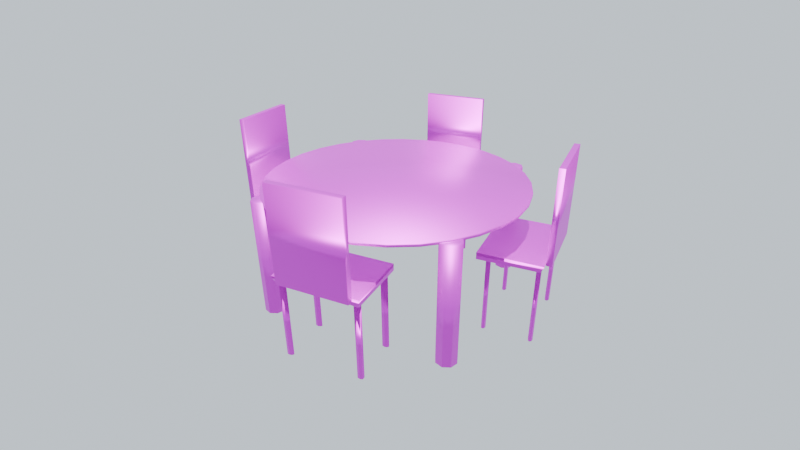 # Source: Table.blend  (saved by Blender 4.5.90; exported with 4.5.12 LTS)
import bpy
from mathutils import Matrix  # noqa: F401  (used for matrix-valued properties, if any)

bpy.ops.wm.read_factory_settings(use_empty=True)
scene = bpy.context.scene
scene.name = 'Scene'

# ---- collections
col_collection = bpy.data.collections.new('Collection'); scene.collection.children.link(col_collection)

# ---- images (referenced by path relative to the original .blend; pixels are not part of the script)
import os
ASSET_DIR = os.environ.get("B2B_ASSET_DIR", "")  # directory of the original .blend (textures are referenced by path, not embedded)
HERE = os.path.dirname(os.path.abspath(__file__))  # packed textures are extracted next to this script under _unpacked/

def load_image(name, relpath, width, height, colorspace="sRGB"):
    """Load a texture the original file referenced (path relative to the .blend, or extracted next to this script)."""
    p = next((c for c in (os.path.join(HERE, relpath), os.path.join(ASSET_DIR, relpath)) if relpath and os.path.exists(c)), "")
    if p:
        img = bpy.data.images.load(p, check_existing=True)
        img.name = name
    else:  # same state as the original file: an image datablock whose file is absent (Cycles renders it pink)
        img = bpy.data.images.new(name, width, height)
        img.source = "FILE"
        img.filepath = "//" + (relpath or name)
    img.colorspace_settings.name = colorspace
    return img
img_images__2__jpg = load_image('images (2).jpg', 'images (2).jpg', 1024, 1024, 'sRGB')
img_rich_red_marble_with_striking_gold_veins_abstract_texture_backg = load_image('rich-red-marble-with-striking-gold-veins-abstract-texture-backg', 'rich-red-marble-with-striking-gold-veins-abstract-texture-background_11898736.jpg', 1024, 1024, 'sRGB')

# ---- materials (node trees are filled in below, after node groups)
mat_wood_material = bpy.data.materials.new('Wood_Material')
mat_material_001 = bpy.data.materials.new('Material.001')

# ---- material node trees
mat_wood_material.use_nodes = True; mat_wood_material.node_tree.nodes.clear()
_N = mat_wood_material.node_tree.nodes; _L = mat_wood_material.node_tree.links
n0 = _N.new('ShaderNodeBsdfPrincipled'); n0.name = 'Principled BSDF'; n0.location = (-187, 150)
n0.inputs[1].default_value = 1.0
n1 = _N.new('ShaderNodeOutputMaterial'); n1.name = 'Material Output'; n1.location = (200, 121)
n1.width = 131
n2 = _N.new('ShaderNodeTexImage'); n2.name = 'Image Texture'; n2.location = (-513, 112)
n2.image = img_images__2__jpg
_L.new(n0.outputs[0], n1.inputs[0])
_L.new(n2.outputs[0], n0.inputs[0])
n1.is_active_output = True
mat_material_001.use_nodes = True; mat_material_001.node_tree.nodes.clear()
_N = mat_material_001.node_tree.nodes; _L = mat_material_001.node_tree.links
n0 = _N.new('ShaderNodeBsdfPrincipled'); n0.name = 'Principled BSDF'; n0.location = (-200, 100)
n0.inputs[1].default_value = 0.8
n1 = _N.new('ShaderNodeOutputMaterial'); n1.name = 'Material Output'; n1.location = (200, 100)
n2 = _N.new('ShaderNodeTexImage'); n2.name = 'Image Texture'; n2.location = (-528, 83)
n2.image = img_rich_red_marble_with_striking_gold_veins_abstract_texture_backg
_L.new(n0.outputs[0], n1.inputs[0])
_L.new(n2.outputs[0], n0.inputs[0])
n1.is_active_output = True

# ---- world
world_world = bpy.data.worlds.new('World'); scene.world = world_world
world_world.use_nodes = True; world_world.node_tree.nodes.clear()
_N = world_world.node_tree.nodes; _L = world_world.node_tree.links
n0 = _N.new('ShaderNodeOutputWorld'); n0.name = 'World Output'; n0.location = (200, 100)
n1 = _N.new('ShaderNodeBackground'); n1.name = 'Background'; n1.location = (-200, 100)
n1.inputs[0].default_value = (0.8, 0.9, 1.0, 1.0)
_L.new(n1.outputs[0], n0.inputs[0])
n0.is_active_output = True
world_world.color = (0.05088, 0.05088, 0.05088)
world_world.sun_shadow_jitter_overblur = 0.0

# ---- cameras
cam_camera_001 = bpy.data.cameras.new('Camera.001')
cam_camera_001.lens = 24.0
cam_camera_001.shift_x = -0.01

# ---- lights
light_sun = bpy.data.lights.new('Sun', 'SUN')
light_sun.energy = 5.0

# ---- meshes
me_cube_001 = bpy.data.meshes.new('Cube.001')
me_cube_001.from_pydata([(-0.8799, -0.8344, -10.45), (-0.8907, -0.9175, -8.836), (-0.8907, 1.076, -10.57), (-0.8907, 1.076, -8.836), (0.8411, -0.9175, -10.57), (0.8411, -0.9175, -8.836), (0.8411, 1.076, -10.57), (0.8411, 1.076, -8.836), (0.75, 0.825, -30.0), (0.75, 0.825, -10.0), (0.803, 0.803, -30.0), (0.803, 0.803, -10.0), (0.825, 0.75, -30.0), (0.825, 0.75, -10.0), (0.803, 0.697, -30.0), (0.803, 0.697, -10.0), (0.75, 0.675, -30.0), (0.75, 0.675, -10.0), (0.697, 0.697, -30.0), (0.697, 0.697, -10.0), (0.675, 0.75, -30.0), (0.673, 0.7475, -10.42), (0.697, 0.803, -30.0), (0.697, 0.803, -10.0), (0.75, -0.675, -30.0), (0.75, -0.675, -10.0), (0.803, -0.697, -30.0), (0.803, -0.697, -10.0), (0.8118, -0.7474, -29.84), (0.825, -0.75, -10.0), (0.803, -0.803, -30.0), (0.803, -0.803, -10.0), (0.75, -0.825, -30.0), (0.75, -0.825, -10.0), (0.697, -0.803, -30.0), (0.697, -0.803, -10.0), (0.675, -0.75, -30.0), (0.675, -0.75, -10.0), (0.697, -0.697, -30.0), (0.697, -0.697, -10.0), (-0.75, 0.825, -30.0), (-0.75, 0.825, -10.0), (-0.697, 0.803, -30.0), (-0.697, 0.803, -10.0), (-0.675, 0.75, -30.0), (-0.675, 0.75, -10.0), (-0.697, 0.697, -30.0), (-0.697, 0.697, -10.0), (-0.75, 0.675, -30.0), (-0.75, 0.675, -10.0), (-0.803, 0.697, -30.0), (-0.803, 0.697, -10.0), (-0.825, 0.75, -30.0), (-0.825, 0.75, -10.0), (-0.803, 0.803, -30.0), (-0.803, 0.803, -10.0), (-0.75, -0.675, -30.0), (-0.75, -0.675, -10.0), (-0.697, -0.697, -30.0), (-0.697, -0.697, -10.0), (-0.675, -0.75, -30.0), (-0.675, -0.75, -10.0), (-0.697, -0.803, -30.0), (-0.697, -0.803, -10.0), (-0.75, -0.825, -30.0), (-0.75, -0.825, -10.0), (-0.803, -0.803, -30.0), (-0.803, -0.803, -10.0), (-0.825, -0.75, -30.0), (-0.825, -0.75, -10.0), (-0.803, -0.697, -30.0), (-0.803, -0.697, -10.0), (-0.7134, -1.089, -9.668), (-0.7134, -1.089, 13.16), (-0.7134, -0.9108, -9.668), (-0.7134, -0.9108, 13.16), (0.7134, -1.089, -9.668), (0.7134, -1.089, 13.16), (0.7134, -0.9108, -9.668), (0.7134, -0.9108, 13.16)], [], [(0, 1, 3, 2), (2, 3, 7, 6), (6, 7, 5, 4), (4, 5, 1, 0), (2, 6, 4, 0), (7, 3, 1, 5), (8, 9, 11, 10), (10, 11, 13, 12), (12, 13, 15, 14), (14, 15, 17, 16), (16, 17, 19, 18), (18, 19, 21, 20), (11, 9, 23, 21, 19, 17, 15, 13), (20, 21, 23, 22), (22, 23, 9, 8), (8, 10, 12, 14, 16, 18, 20, 22), (24, 25, 27, 26), (26, 27, 29, 28), (28, 29, 31, 30), (30, 31, 33, 32), (32, 33, 35, 34), (34, 35, 37, 36), (27, 25, 39, 37, 35, 33, 31, 29), (36, 37, 39, 38), (38, 39, 25, 24), (24, 26, 28, 30, 32, 34, 36, 38), (40, 41, 43, 42), (42, 43, 45, 44), (44, 45, 47, 46), (46, 47, 49, 48), (48, 49, 51, 50), (50, 51, 53, 52), (43, 41, 55, 53, 51, 49, 47, 45), (52, 53, 55, 54), (54, 55, 41, 40), (40, 42, 44, 46, 48, 50, 52, 54), (56, 57, 59, 58), (58, 59, 61, 60), (60, 61, 63, 62), (62, 63, 65, 64), (64, 65, 67, 66), (66, 67, 69, 68), (59, 57, 71, 69, 67, 65, 63, 61), (68, 69, 71, 70), (70, 71, 57, 56), (56, 58, 60, 62, 64, 66, 68, 70), (72, 73, 75, 74), (74, 75, 79, 78), (78, 79, 77, 76), (76, 77, 73, 72), (74, 78, 76, 72), (79, 75, 73, 77)])
me_cube_001.polygons.foreach_set('use_smooth', [True] * 52)
_uv = me_cube_001.uv_layers.new(name='UVMap')
_uv.uv.foreach_set('vector', [0.375, 0.0, 0.625, 0.0, 0.625, 0.25, 0.375, 0.25, 0.375, 0.25, 0.625, 0.25, 0.625, 0.5, 0.375, 0.5, 0.375, 0.5, 0.625, 0.5, 0.625, 0.75, 0.375, 0.75, 0.375, 0.75, 0.625, 0.75, 0.625, 1.0, 0.375, 1.0, 0.125, 0.5, 0.375, 0.5, 0.375, 0.75, 0.125, 0.75, 0.625, 0.5, 0.875, 0.5, 0.875, 0.75, 0.625, 0.75, 1.0, 0.5, 1.0, 1.0, 0.875, 1.0, 0.875, 0.5, 0.875, 0.5, 0.875, 1.0, 0.75, 1.0, 0.75, 0.5, 0.75, 0.5, 0.75, 1.0, 0.625, 1.0, 0.625, 0.5, 0.625, 0.5, 0.625, 1.0, 0.5, 1.0, 0.5, 0.5, 0.5, 0.5, 0.5, 1.0, 0.375, 1.0, 0.375, 0.5, 0.375, 0.5, 0.375, 1.0, 0.25, 1.0, 0.25, 0.5, 0.4197, 0.4197, 0.25, 0.49, 0.08029, 0.4197, 0.01, 0.25, 0.08029, 0.08029, 0.25, 0.01, 0.4197, 0.08029, 0.49, 0.25, 0.25, 0.5, 0.25, 1.0, 0.125, 1.0, 0.125, 0.5, 0.125, 0.5, 0.125, 1.0, 0.0, 1.0, 0.0, 0.5, 0.75, 0.49, 0.9197, 0.4197, 0.99, 0.25, 0.9197, 0.08029, 0.75, 0.01, 0.5803, 0.08029, 0.51, 0.25, 0.5803, 0.4197, 1.0, 0.5, 1.0, 1.0, 0.875, 1.0, 0.875, 0.5, 0.875, 0.5, 0.875, 1.0, 0.75, 1.0, 0.75, 0.5, 0.75, 0.5, 0.75, 1.0, 0.625, 1.0, 0.625, 0.5, 0.625, 0.5, 0.625, 1.0, 0.5, 1.0, 0.5, 0.5, 0.5, 0.5, 0.5, 1.0, 0.375, 1.0, 0.375, 0.5, 0.375, 0.5, 0.375, 1.0, 0.25, 1.0, 0.25, 0.5, 0.4197, 0.4197, 0.25, 0.49, 0.08029, 0.4197, 0.01, 0.25, 0.08029, 0.08029, 0.25, 0.01, 0.4197, 0.08029, 0.49, 0.25, 0.25, 0.5, 0.25, 1.0, 0.125, 1.0, 0.125, 0.5, 0.125, 0.5, 0.125, 1.0, 0.0, 1.0, 0.0, 0.5, 0.75, 0.49, 0.9197, 0.4197, 0.99, 0.25, 0.9197, 0.08029, 0.75, 0.01, 0.5803, 0.08029, 0.51, 0.25, 0.5803, 0.4197, 1.0, 0.5, 1.0, 1.0, 0.875, 1.0, 0.875, 0.5, 0.875, 0.5, 0.875, 1.0, 0.75, 1.0, 0.75, 0.5, 0.75, 0.5, 0.75, 1.0, 0.625, 1.0, 0.625, 0.5, 0.625, 0.5, 0.625, 1.0, 0.5, 1.0, 0.5, 0.5, 0.5, 0.5, 0.5, 1.0, 0.375, 1.0, 0.375, 0.5, 0.375, 0.5, 0.375, 1.0, 0.25, 1.0, 0.25, 0.5, 0.4197, 0.4197, 0.25, 0.49, 0.08029, 0.4197, 0.01, 0.25, 0.08029, 0.08029, 0.25, 0.01, 0.4197, 0.08029, 0.49, 0.25, 0.25, 0.5, 0.25, 1.0, 0.125, 1.0, 0.125, 0.5, 0.125, 0.5, 0.125, 1.0, 0.0, 1.0, 0.0, 0.5, 0.75, 0.49, 0.9197, 0.4197, 0.99, 0.25, 0.9197, 0.08029, 0.75, 0.01, 0.5803, 0.08029, 0.51, 0.25, 0.5803, 0.4197, 1.0, 0.5, 1.0, 1.0, 0.875, 1.0, 0.875, 0.5, 0.875, 0.5, 0.875, 1.0, 0.75, 1.0, 0.75, 0.5, 0.75, 0.5, 0.75, 1.0, 0.625, 1.0, 0.625, 0.5, 0.625, 0.5, 0.625, 1.0, 0.5, 1.0, 0.5, 0.5, 0.5, 0.5, 0.5, 1.0, 0.375, 1.0, 0.375, 0.5, 0.375, 0.5, 0.375, 1.0, 0.25, 1.0, 0.25, 0.5, 0.4197, 0.4197, 0.25, 0.49, 0.08029, 0.4197, 0.01, 0.25, 0.08029, 0.08029, 0.25, 0.01, 0.4197, 0.08029, 0.49, 0.25, 0.25, 0.5, 0.25, 1.0, 0.125, 1.0, 0.125, 0.5, 0.125, 0.5, 0.125, 1.0, 0.0, 1.0, 0.0, 0.5, 0.75, 0.49, 0.9197, 0.4197, 0.99, 0.25, 0.9197, 0.08029, 0.75, 0.01, 0.5803, 0.08029, 0.51, 0.25, 0.5803, 0.4197, 0.375, 0.0, 0.625, 0.0, 0.625, 0.25, 0.375, 0.25, 0.375, 0.25, 0.625, 0.25, 0.625, 0.5, 0.375, 0.5, 0.375, 0.5, 0.625, 0.5, 0.625, 0.75, 0.375, 0.75, 0.375, 0.75, 0.625, 0.75, 0.625, 1.0, 0.375, 1.0, 0.125, 0.5, 0.375, 0.5, 0.375, 0.75, 0.125, 0.75, 0.625, 0.5, 0.875, 0.5, 0.875, 0.75, 0.625, 0.75])
me_cube_001.materials.append(mat_wood_material)
me_cube_001.update()
me_cylinder_004 = bpy.data.meshes.new('Cylinder.004')
me_cylinder_004.from_pydata([(0.0, 1.0, -0.025), (0.0, 1.0, 0.025), (0.1951, 0.9808, -0.025), (0.1951, 0.9808, 0.025), (0.3827, 0.9239, -0.025), (0.3827, 0.9239, 0.025), (0.5556, 0.8315, -0.025), (0.5556, 0.8315, 0.025), (0.7071, 0.7071, -0.025), (0.7071, 0.7071, 0.025), (0.8315, 0.5556, -0.025), (0.8315, 0.5556, 0.025), (0.9239, 0.3827, -0.025), (0.9239, 0.3827, 0.025), (0.9808, 0.1951, -0.025), (0.9808, 0.1951, 0.025), (1.0, 0.0, -0.025), (1.0, 0.0, 0.025), (0.9808, -0.1951, -0.025), (0.9808, -0.1951, 0.025), (0.9239, -0.3827, -0.025), (0.9239, -0.3827, 0.025), (0.8315, -0.5556, -0.025), (0.8315, -0.5556, 0.025), (0.7071, -0.7071, -0.025), (0.7071, -0.7071, 0.025), (0.5556, -0.8315, -0.025), (0.5556, -0.8315, 0.025), (0.3827, -0.9239, -0.025), (0.3827, -0.9239, 0.025), (0.1951, -0.9808, -0.025), (0.1951, -0.9808, 0.025), (0.0, -1.0, -0.025), (0.0, -1.0, 0.025), (-0.1951, -0.9808, -0.025), (-0.1951, -0.9808, 0.025), (-0.3827, -0.9239, -0.025), (-0.3827, -0.9239, 0.025), (-0.5556, -0.8315, -0.025), (-0.5556, -0.8315, 0.025), (-0.7071, -0.7071, -0.025), (-0.7071, -0.7071, 0.025), (-0.8315, -0.5556, -0.025), (-0.8315, -0.5556, 0.025), (-0.9239, -0.3827, -0.025), (-0.9239, -0.3827, 0.025), (-0.9808, -0.1951, -0.025), (-0.9808, -0.1951, 0.025), (-1.0, 0.0, -0.025), (-1.0, 0.0, 0.025), (-0.9808, 0.1951, -0.025), (-0.9808, 0.1951, 0.025), (-0.9239, 0.3827, -0.025), (-0.9239, 0.3827, 0.025), (-0.8315, 0.5556, -0.025), (-0.8315, 0.5556, 0.025), (-0.7071, 0.7071, -0.025), (-0.7071, 0.7071, 0.025), (-0.5556, 0.8315, -0.025), (-0.5556, 0.8315, 0.025), (-0.3827, 0.9239, -0.025), (-0.3827, 0.9239, 0.025), (-0.1951, 0.9808, -0.025), (-0.1951, 0.9808, 0.025), (0.7, 0.78, -2.0), (0.7, 0.78, 0.0), (0.7566, 0.7566, -2.0), (0.7566, 0.7566, 0.0), (0.78, 0.7, -2.0), (0.78, 0.7, 0.0), (0.7566, 0.6434, -2.0), (0.7566, 0.6434, 0.0), (0.7, 0.62, -2.0), (0.7, 0.62, 0.0), (0.6434, 0.6434, -2.0), (0.6434, 0.6434, 0.0), (0.62, 0.7, -2.0), (0.62, 0.7, 0.0), (0.6434, 0.7566, -2.0), (0.6434, 0.7566, 0.0), (0.7, -0.62, -2.0), (0.7, -0.62, 0.0), (0.7566, -0.6434, -2.0), (0.7566, -0.6434, 0.0), (0.78, -0.7, -2.0), (0.78, -0.7, 0.0), (0.7566, -0.7566, -2.0), (0.7566, -0.7566, 0.0), (0.7, -0.78, -2.0), (0.7, -0.78, 0.0), (0.6434, -0.7566, -2.0), (0.6434, -0.7566, 0.0), (0.62, -0.7, -2.0), (0.62, -0.7, 0.0), (0.6434, -0.6434, -2.0), (0.6434, -0.6434, 0.0), (-0.7, 0.78, -2.0), (-0.7, 0.78, 0.0), (-0.6434, 0.7566, -2.0), (-0.6434, 0.7566, 0.0), (-0.62, 0.7, -2.0), (-0.62, 0.7, 0.0), (-0.6434, 0.6434, -2.0), (-0.6434, 0.6434, 0.0), (-0.7, 0.62, -2.0), (-0.7, 0.62, 0.0), (-0.7566, 0.6434, -2.0), (-0.7566, 0.6434, 0.0), (-0.78, 0.7, -2.0), (-0.78, 0.7, 0.0), (-0.7566, 0.7566, -2.0), (-0.7566, 0.7566, 0.0), (-0.7, -0.62, -2.0), (-0.7, -0.62, 0.0), (-0.6434, -0.6434, -2.0), (-0.6434, -0.6434, 0.0), (-0.62, -0.7, -2.0), (-0.62, -0.7, 0.0), (-0.6434, -0.7566, -2.0), (-0.6434, -0.7566, 0.0), (-0.7, -0.78, -2.0), (-0.7, -0.78, 0.0), (-0.7566, -0.7566, -2.0), (-0.7566, -0.7566, 0.0), (-0.78, -0.7, -2.0), (-0.78, -0.7, 0.0), (-0.7566, -0.6434, -2.0), (-0.7566, -0.6434, 0.0)], [], [(0, 1, 3, 2), (2, 3, 5, 4), (4, 5, 7, 6), (6, 7, 9, 8), (8, 9, 11, 10), (10, 11, 13, 12), (12, 13, 15, 14), (14, 15, 17, 16), (16, 17, 19, 18), (18, 19, 21, 20), (20, 21, 23, 22), (22, 23, 25, 24), (24, 25, 27, 26), (26, 27, 29, 28), (28, 29, 31, 30), (30, 31, 33, 32), (32, 33, 35, 34), (34, 35, 37, 36), (36, 37, 39, 38), (38, 39, 41, 40), (40, 41, 43, 42), (42, 43, 45, 44), (44, 45, 47, 46), (46, 47, 49, 48), (48, 49, 51, 50), (50, 51, 53, 52), (52, 53, 55, 54), (54, 55, 57, 56), (56, 57, 59, 58), (58, 59, 61, 60), (3, 1, 63, 61, 59, 57, 55, 53, 51, 49, 47, 45, 43, 41, 39, 37, 35, 33, 31, 29, 27, 25, 23, 21, 19, 17, 15, 13, 11, 9, 7, 5), (60, 61, 63, 62), (62, 63, 1, 0), (0, 2, 4, 6, 8, 10, 12, 14, 16, 18, 20, 22, 24, 26, 28, 30, 32, 34, 36, 38, 40, 42, 44, 46, 48, 50, 52, 54, 56, 58, 60, 62), (64, 65, 67, 66), (66, 67, 69, 68), (68, 69, 71, 70), (70, 71, 73, 72), (72, 73, 75, 74), (74, 75, 77, 76), (67, 65, 79, 77, 75, 73, 71, 69), (76, 77, 79, 78), (78, 79, 65, 64), (64, 66, 68, 70, 72, 74, 76, 78), (80, 81, 83, 82), (82, 83, 85, 84), (84, 85, 87, 86), (86, 87, 89, 88), (88, 89, 91, 90), (90, 91, 93, 92), (83, 81, 95, 93, 91, 89, 87, 85), (92, 93, 95, 94), (94, 95, 81, 80), (80, 82, 84, 86, 88, 90, 92, 94), (96, 97, 99, 98), (98, 99, 101, 100), (100, 101, 103, 102), (102, 103, 105, 104), (104, 105, 107, 106), (106, 107, 109, 108), (99, 97, 111, 109, 107, 105, 103, 101), (108, 109, 111, 110), (110, 111, 97, 96), (96, 98, 100, 102, 104, 106, 108, 110), (112, 113, 115, 114), (114, 115, 117, 116), (116, 117, 119, 118), (118, 119, 121, 120), (120, 121, 123, 122), (122, 123, 125, 124), (115, 113, 127, 125, 123, 121, 119, 117), (124, 125, 127, 126), (126, 127, 113, 112), (112, 114, 116, 118, 120, 122, 124, 126)])
me_cylinder_004.polygons.foreach_set('use_smooth', [True] * 74)
_uv = me_cylinder_004.uv_layers.new(name='UVMap')
_uv.uv.foreach_set('vector', [1.0, 0.5, 1.0, 1.0, 0.9688, 1.0, 0.9688, 0.5, 0.9688, 0.5, 0.9688, 1.0, 0.9375, 1.0, 0.9375, 0.5, 0.9375, 0.5, 0.9375, 1.0, 0.9062, 1.0, 0.9062, 0.5, 0.9062, 0.5, 0.9062, 1.0, 0.875, 1.0, 0.875, 0.5, 0.875, 0.5, 0.875, 1.0, 0.8438, 1.0, 0.8438, 0.5, 0.8438, 0.5, 0.8438, 1.0, 0.8125, 1.0, 0.8125, 0.5, 0.8125, 0.5, 0.8125, 1.0, 0.7812, 1.0, 0.7812, 0.5, 0.7812, 0.5, 0.7812, 1.0, 0.75, 1.0, 0.75, 0.5, 0.75, 0.5, 0.75, 1.0, 0.7188, 1.0, 0.7188, 0.5, 0.7188, 0.5, 0.7188, 1.0, 0.6875, 1.0, 0.6875, 0.5, 0.6875, 0.5, 0.6875, 1.0, 0.6562, 1.0, 0.6562, 0.5, 0.6562, 0.5, 0.6562, 1.0, 0.625, 1.0, 0.625, 0.5, 0.625, 0.5, 0.625, 1.0, 0.5938, 1.0, 0.5938, 0.5, 0.5938, 0.5, 0.5938, 1.0, 0.5625, 1.0, 0.5625, 0.5, 0.5625, 0.5, 0.5625, 1.0, 0.5312, 1.0, 0.5312, 0.5, 0.5312, 0.5, 0.5312, 1.0, 0.5, 1.0, 0.5, 0.5, 0.5, 0.5, 0.5, 1.0, 0.4688, 1.0, 0.4688, 0.5, 0.4688, 0.5, 0.4688, 1.0, 0.4375, 1.0, 0.4375, 0.5, 0.4375, 0.5, 0.4375, 1.0, 0.4062, 1.0, 0.4062, 0.5, 0.4062, 0.5, 0.4062, 1.0, 0.375, 1.0, 0.375, 0.5, 0.375, 0.5, 0.375, 1.0, 0.3438, 1.0, 0.3438, 0.5, 0.3438, 0.5, 0.3438, 1.0, 0.3125, 1.0, 0.3125, 0.5, 0.3125, 0.5, 0.3125, 1.0, 0.2812, 1.0, 0.2812, 0.5, 0.2812, 0.5, 0.2812, 1.0, 0.25, 1.0, 0.25, 0.5, 0.25, 0.5, 0.25, 1.0, 0.2188, 1.0, 0.2188, 0.5, 0.2188, 0.5, 0.2188, 1.0, 0.1875, 1.0, 0.1875, 0.5, 0.1875, 0.5, 0.1875, 1.0, 0.1562, 1.0, 0.1562, 0.5, 0.1562, 0.5, 0.1562, 1.0, 0.125, 1.0, 0.125, 0.5, 0.125, 0.5, 0.125, 1.0, 0.09375, 1.0, 0.09375, 0.5, 0.09375, 0.5, 0.09375, 1.0, 0.0625, 1.0, 0.0625, 0.5, 0.2968, 0.4854, 0.25, 0.49, 0.2032, 0.4854, 0.1582, 0.4717, 0.1167, 0.4496, 0.08029, 0.4197, 0.05045, 0.3833, 0.02827, 0.3418, 0.01461, 0.2968, 0.01, 0.25, 0.01461, 0.2032, 0.02827, 0.1582, 0.05045, 0.1167, 0.08029, 0.08029, 0.1167, 0.05045, 0.1582, 0.02827, 0.2032, 0.01461, 0.25, 0.01, 0.2968, 0.01461, 0.3418, 0.02827, 0.3833, 0.05045, 0.4197, 0.08029, 0.4496, 0.1167, 0.4717, 0.1582, 0.4854, 0.2032, 0.49, 0.25, 0.4854, 0.2968, 0.4717, 0.3418, 0.4496, 0.3833, 0.4197, 0.4197, 0.3833, 0.4496, 0.3418, 0.4717, 0.0625, 0.5, 0.0625, 1.0, 0.03125, 1.0, 0.03125, 0.5, 0.03125, 0.5, 0.03125, 1.0, 0.0, 1.0, 0.0, 0.5, 0.75, 0.49, 0.7968, 0.4854, 0.8418, 0.4717, 0.8833, 0.4496, 0.9197, 0.4197, 0.9496, 0.3833, 0.9717, 0.3418, 0.9854, 0.2968, 0.99, 0.25, 0.9854, 0.2032, 0.9717, 0.1582, 0.9496, 0.1167, 0.9197, 0.08029, 0.8833, 0.05045, 0.8418, 0.02827, 0.7968, 0.01461, 0.75, 0.01, 0.7032, 0.01461, 0.6582, 0.02827, 0.6167, 0.05045, 0.5803, 0.08029, 0.5504, 0.1167, 0.5283, 0.1582, 0.5146, 0.2032, 0.51, 0.25, 0.5146, 0.2968, 0.5283, 0.3418, 0.5504, 0.3833, 0.5803, 0.4197, 0.6167, 0.4496, 0.6582, 0.4717, 0.7032, 0.4854, 1.0, 0.5, 1.0, 1.0, 0.875, 1.0, 0.875, 0.5, 0.875, 0.5, 0.875, 1.0, 0.75, 1.0, 0.75, 0.5, 0.75, 0.5, 0.75, 1.0, 0.625, 1.0, 0.625, 0.5, 0.625, 0.5, 0.625, 1.0, 0.5, 1.0, 0.5, 0.5, 0.5, 0.5, 0.5, 1.0, 0.375, 1.0, 0.375, 0.5, 0.375, 0.5, 0.375, 1.0, 0.25, 1.0, 0.25, 0.5, 0.4197, 0.4197, 0.25, 0.49, 0.08029, 0.4197, 0.01, 0.25, 0.08029, 0.08029, 0.25, 0.01, 0.4197, 0.08029, 0.49, 0.25, 0.25, 0.5, 0.25, 1.0, 0.125, 1.0, 0.125, 0.5, 0.125, 0.5, 0.125, 1.0, 0.0, 1.0, 0.0, 0.5, 0.75, 0.49, 0.9197, 0.4197, 0.99, 0.25, 0.9197, 0.08029, 0.75, 0.01, 0.5803, 0.08029, 0.51, 0.25, 0.5803, 0.4197, 1.0, 0.5, 1.0, 1.0, 0.875, 1.0, 0.875, 0.5, 0.875, 0.5, 0.875, 1.0, 0.75, 1.0, 0.75, 0.5, 0.75, 0.5, 0.75, 1.0, 0.625, 1.0, 0.625, 0.5, 0.625, 0.5, 0.625, 1.0, 0.5, 1.0, 0.5, 0.5, 0.5, 0.5, 0.5, 1.0, 0.375, 1.0, 0.375, 0.5, 0.375, 0.5, 0.375, 1.0, 0.25, 1.0, 0.25, 0.5, 0.4197, 0.4197, 0.25, 0.49, 0.08029, 0.4197, 0.01, 0.25, 0.08029, 0.08029, 0.25, 0.01, 0.4197, 0.08029, 0.49, 0.25, 0.25, 0.5, 0.25, 1.0, 0.125, 1.0, 0.125, 0.5, 0.125, 0.5, 0.125, 1.0, 0.0, 1.0, 0.0, 0.5, 0.75, 0.49, 0.9197, 0.4197, 0.99, 0.25, 0.9197, 0.08029, 0.75, 0.01, 0.5803, 0.08029, 0.51, 0.25, 0.5803, 0.4197, 1.0, 0.5, 1.0, 1.0, 0.875, 1.0, 0.875, 0.5, 0.875, 0.5, 0.875, 1.0, 0.75, 1.0, 0.75, 0.5, 0.75, 0.5, 0.75, 1.0, 0.625, 1.0, 0.625, 0.5, 0.625, 0.5, 0.625, 1.0, 0.5, 1.0, 0.5, 0.5, 0.5, 0.5, 0.5, 1.0, 0.375, 1.0, 0.375, 0.5, 0.375, 0.5, 0.375, 1.0, 0.25, 1.0, 0.25, 0.5, 0.4197, 0.4197, 0.25, 0.49, 0.08029, 0.4197, 0.01, 0.25, 0.08029, 0.08029, 0.25, 0.01, 0.4197, 0.08029, 0.49, 0.25, 0.25, 0.5, 0.25, 1.0, 0.125, 1.0, 0.125, 0.5, 0.125, 0.5, 0.125, 1.0, 0.0, 1.0, 0.0, 0.5, 0.75, 0.49, 0.9197, 0.4197, 0.99, 0.25, 0.9197, 0.08029, 0.75, 0.01, 0.5803, 0.08029, 0.51, 0.25, 0.5803, 0.4197, 1.0, 0.5, 1.0, 1.0, 0.875, 1.0, 0.875, 0.5, 0.875, 0.5, 0.875, 1.0, 0.75, 1.0, 0.75, 0.5, 0.75, 0.5, 0.75, 1.0, 0.625, 1.0, 0.625, 0.5, 0.625, 0.5, 0.625, 1.0, 0.5, 1.0, 0.5, 0.5, 0.5, 0.5, 0.5, 1.0, 0.375, 1.0, 0.375, 0.5, 0.375, 0.5, 0.375, 1.0, 0.25, 1.0, 0.25, 0.5, 0.4197, 0.4197, 0.25, 0.49, 0.08029, 0.4197, 0.01, 0.25, 0.08029, 0.08029, 0.25, 0.01, 0.4197, 0.08029, 0.49, 0.25, 0.25, 0.5, 0.25, 1.0, 0.125, 1.0, 0.125, 0.5, 0.125, 0.5, 0.125, 1.0, 0.0, 1.0, 0.0, 0.5, 0.75, 0.49, 0.9197, 0.4197, 0.99, 0.25, 0.9197, 0.08029, 0.75, 0.01, 0.5803, 0.08029, 0.51, 0.25, 0.5803, 0.4197])
me_cylinder_004.materials.append(mat_material_001)
me_cylinder_004.update()
me_cube_003 = bpy.data.meshes.new('Cube.003')
me_cube_003.from_pydata([(-0.8799, -0.8344, -10.45), (-0.8907, -0.9175, -8.836), (-0.8907, 1.076, -10.57), (-0.8907, 1.076, -8.836), (0.8411, -0.9175, -10.57), (0.8411, -0.9175, -8.836), (0.8411, 1.076, -10.57), (0.8411, 1.076, -8.836), (0.75, 0.825, -30.0), (0.75, 0.825, -10.0), (0.803, 0.803, -30.0), (0.803, 0.803, -10.0), (0.825, 0.75, -30.0), (0.825, 0.75, -10.0), (0.803, 0.697, -30.0), (0.803, 0.697, -10.0), (0.75, 0.675, -30.0), (0.75, 0.675, -10.0), (0.697, 0.697, -30.0), (0.697, 0.697, -10.0), (0.675, 0.75, -30.0), (0.673, 0.7475, -10.42), (0.697, 0.803, -30.0), (0.697, 0.803, -10.0), (0.75, -0.675, -30.0), (0.75, -0.675, -10.0), (0.803, -0.697, -30.0), (0.803, -0.697, -10.0), (0.8118, -0.7474, -29.84), (0.825, -0.75, -10.0), (0.803, -0.803, -30.0), (0.803, -0.803, -10.0), (0.75, -0.825, -30.0), (0.75, -0.825, -10.0), (0.697, -0.803, -30.0), (0.697, -0.803, -10.0), (0.675, -0.75, -30.0), (0.675, -0.75, -10.0), (0.697, -0.697, -30.0), (0.697, -0.697, -10.0), (-0.75, 0.825, -30.0), (-0.75, 0.825, -10.0), (-0.697, 0.803, -30.0), (-0.697, 0.803, -10.0), (-0.675, 0.75, -30.0), (-0.675, 0.75, -10.0), (-0.697, 0.697, -30.0), (-0.697, 0.697, -10.0), (-0.75, 0.675, -30.0), (-0.75, 0.675, -10.0), (-0.803, 0.697, -30.0), (-0.803, 0.697, -10.0), (-0.825, 0.75, -30.0), (-0.825, 0.75, -10.0), (-0.803, 0.803, -30.0), (-0.803, 0.803, -10.0), (-0.75, -0.675, -30.0), (-0.75, -0.675, -10.0), (-0.697, -0.697, -30.0), (-0.697, -0.697, -10.0), (-0.675, -0.75, -30.0), (-0.675, -0.75, -10.0), (-0.697, -0.803, -30.0), (-0.697, -0.803, -10.0), (-0.75, -0.825, -30.0), (-0.75, -0.825, -10.0), (-0.803, -0.803, -30.0), (-0.803, -0.803, -10.0), (-0.825, -0.75, -30.0), (-0.825, -0.75, -10.0), (-0.803, -0.697, -30.0), (-0.803, -0.697, -10.0), (-0.7134, -1.089, -9.668), (-0.7134, -1.089, 13.16), (-0.7134, -0.9108, -9.668), (-0.7134, -0.9108, 13.16), (0.7134, -1.089, -9.668), (0.7134, -1.089, 13.16), (0.7134, -0.9108, -9.668), (0.7134, -0.9108, 13.16)], [], [(0, 1, 3, 2), (2, 3, 7, 6), (6, 7, 5, 4), (4, 5, 1, 0), (2, 6, 4, 0), (7, 3, 1, 5), (8, 9, 11, 10), (10, 11, 13, 12), (12, 13, 15, 14), (14, 15, 17, 16), (16, 17, 19, 18), (18, 19, 21, 20), (11, 9, 23, 21, 19, 17, 15, 13), (20, 21, 23, 22), (22, 23, 9, 8), (8, 10, 12, 14, 16, 18, 20, 22), (24, 25, 27, 26), (26, 27, 29, 28), (28, 29, 31, 30), (30, 31, 33, 32), (32, 33, 35, 34), (34, 35, 37, 36), (27, 25, 39, 37, 35, 33, 31, 29), (36, 37, 39, 38), (38, 39, 25, 24), (24, 26, 28, 30, 32, 34, 36, 38), (40, 41, 43, 42), (42, 43, 45, 44), (44, 45, 47, 46), (46, 47, 49, 48), (48, 49, 51, 50), (50, 51, 53, 52), (43, 41, 55, 53, 51, 49, 47, 45), (52, 53, 55, 54), (54, 55, 41, 40), (40, 42, 44, 46, 48, 50, 52, 54), (56, 57, 59, 58), (58, 59, 61, 60), (60, 61, 63, 62), (62, 63, 65, 64), (64, 65, 67, 66), (66, 67, 69, 68), (59, 57, 71, 69, 67, 65, 63, 61), (68, 69, 71, 70), (70, 71, 57, 56), (56, 58, 60, 62, 64, 66, 68, 70), (72, 73, 75, 74), (74, 75, 79, 78), (78, 79, 77, 76), (76, 77, 73, 72), (74, 78, 76, 72), (79, 75, 73, 77)])
me_cube_003.polygons.foreach_set('use_smooth', [True] * 52)
_uv = me_cube_003.uv_layers.new(name='UVMap')
_uv.uv.foreach_set('vector', [0.375, 0.0, 0.625, 0.0, 0.625, 0.25, 0.375, 0.25, 0.375, 0.25, 0.625, 0.25, 0.625, 0.5, 0.375, 0.5, 0.375, 0.5, 0.625, 0.5, 0.625, 0.75, 0.375, 0.75, 0.375, 0.75, 0.625, 0.75, 0.625, 1.0, 0.375, 1.0, 0.125, 0.5, 0.375, 0.5, 0.375, 0.75, 0.125, 0.75, 0.625, 0.5, 0.875, 0.5, 0.875, 0.75, 0.625, 0.75, 1.0, 0.5, 1.0, 1.0, 0.875, 1.0, 0.875, 0.5, 0.875, 0.5, 0.875, 1.0, 0.75, 1.0, 0.75, 0.5, 0.75, 0.5, 0.75, 1.0, 0.625, 1.0, 0.625, 0.5, 0.625, 0.5, 0.625, 1.0, 0.5, 1.0, 0.5, 0.5, 0.5, 0.5, 0.5, 1.0, 0.375, 1.0, 0.375, 0.5, 0.375, 0.5, 0.375, 1.0, 0.25, 1.0, 0.25, 0.5, 0.4197, 0.4197, 0.25, 0.49, 0.08029, 0.4197, 0.01, 0.25, 0.08029, 0.08029, 0.25, 0.01, 0.4197, 0.08029, 0.49, 0.25, 0.25, 0.5, 0.25, 1.0, 0.125, 1.0, 0.125, 0.5, 0.125, 0.5, 0.125, 1.0, 0.0, 1.0, 0.0, 0.5, 0.75, 0.49, 0.9197, 0.4197, 0.99, 0.25, 0.9197, 0.08029, 0.75, 0.01, 0.5803, 0.08029, 0.51, 0.25, 0.5803, 0.4197, 1.0, 0.5, 1.0, 1.0, 0.875, 1.0, 0.875, 0.5, 0.875, 0.5, 0.875, 1.0, 0.75, 1.0, 0.75, 0.5, 0.75, 0.5, 0.75, 1.0, 0.625, 1.0, 0.625, 0.5, 0.625, 0.5, 0.625, 1.0, 0.5, 1.0, 0.5, 0.5, 0.5, 0.5, 0.5, 1.0, 0.375, 1.0, 0.375, 0.5, 0.375, 0.5, 0.375, 1.0, 0.25, 1.0, 0.25, 0.5, 0.4197, 0.4197, 0.25, 0.49, 0.08029, 0.4197, 0.01, 0.25, 0.08029, 0.08029, 0.25, 0.01, 0.4197, 0.08029, 0.49, 0.25, 0.25, 0.5, 0.25, 1.0, 0.125, 1.0, 0.125, 0.5, 0.125, 0.5, 0.125, 1.0, 0.0, 1.0, 0.0, 0.5, 0.75, 0.49, 0.9197, 0.4197, 0.99, 0.25, 0.9197, 0.08029, 0.75, 0.01, 0.5803, 0.08029, 0.51, 0.25, 0.5803, 0.4197, 1.0, 0.5, 1.0, 1.0, 0.875, 1.0, 0.875, 0.5, 0.875, 0.5, 0.875, 1.0, 0.75, 1.0, 0.75, 0.5, 0.75, 0.5, 0.75, 1.0, 0.625, 1.0, 0.625, 0.5, 0.625, 0.5, 0.625, 1.0, 0.5, 1.0, 0.5, 0.5, 0.5, 0.5, 0.5, 1.0, 0.375, 1.0, 0.375, 0.5, 0.375, 0.5, 0.375, 1.0, 0.25, 1.0, 0.25, 0.5, 0.4197, 0.4197, 0.25, 0.49, 0.08029, 0.4197, 0.01, 0.25, 0.08029, 0.08029, 0.25, 0.01, 0.4197, 0.08029, 0.49, 0.25, 0.25, 0.5, 0.25, 1.0, 0.125, 1.0, 0.125, 0.5, 0.125, 0.5, 0.125, 1.0, 0.0, 1.0, 0.0, 0.5, 0.75, 0.49, 0.9197, 0.4197, 0.99, 0.25, 0.9197, 0.08029, 0.75, 0.01, 0.5803, 0.08029, 0.51, 0.25, 0.5803, 0.4197, 1.0, 0.5, 1.0, 1.0, 0.875, 1.0, 0.875, 0.5, 0.875, 0.5, 0.875, 1.0, 0.75, 1.0, 0.75, 0.5, 0.75, 0.5, 0.75, 1.0, 0.625, 1.0, 0.625, 0.5, 0.625, 0.5, 0.625, 1.0, 0.5, 1.0, 0.5, 0.5, 0.5, 0.5, 0.5, 1.0, 0.375, 1.0, 0.375, 0.5, 0.375, 0.5, 0.375, 1.0, 0.25, 1.0, 0.25, 0.5, 0.4197, 0.4197, 0.25, 0.49, 0.08029, 0.4197, 0.01, 0.25, 0.08029, 0.08029, 0.25, 0.01, 0.4197, 0.08029, 0.49, 0.25, 0.25, 0.5, 0.25, 1.0, 0.125, 1.0, 0.125, 0.5, 0.125, 0.5, 0.125, 1.0, 0.0, 1.0, 0.0, 0.5, 0.75, 0.49, 0.9197, 0.4197, 0.99, 0.25, 0.9197, 0.08029, 0.75, 0.01, 0.5803, 0.08029, 0.51, 0.25, 0.5803, 0.4197, 0.375, 0.0, 0.625, 0.0, 0.625, 0.25, 0.375, 0.25, 0.375, 0.25, 0.625, 0.25, 0.625, 0.5, 0.375, 0.5, 0.375, 0.5, 0.625, 0.5, 0.625, 0.75, 0.375, 0.75, 0.375, 0.75, 0.625, 0.75, 0.625, 1.0, 0.375, 1.0, 0.125, 0.5, 0.375, 0.5, 0.375, 0.75, 0.125, 0.75, 0.625, 0.5, 0.875, 0.5, 0.875, 0.75, 0.625, 0.75])
me_cube_003.materials.append(mat_wood_material)
me_cube_003.update()
me_cube_004 = bpy.data.meshes.new('Cube.004')
me_cube_004.from_pydata([(-0.8799, -0.8344, -10.45), (-0.8907, -0.9175, -8.836), (-0.8907, 1.076, -10.57), (-0.8907, 1.076, -8.836), (0.8411, -0.9175, -10.57), (0.8411, -0.9175, -8.836), (0.8411, 1.076, -10.57), (0.8411, 1.076, -8.836), (0.75, 0.825, -30.0), (0.75, 0.825, -10.0), (0.803, 0.803, -30.0), (0.803, 0.803, -10.0), (0.825, 0.75, -30.0), (0.825, 0.75, -10.0), (0.803, 0.697, -30.0), (0.803, 0.697, -10.0), (0.75, 0.675, -30.0), (0.75, 0.675, -10.0), (0.697, 0.697, -30.0), (0.697, 0.697, -10.0), (0.675, 0.75, -30.0), (0.673, 0.7475, -10.42), (0.697, 0.803, -30.0), (0.697, 0.803, -10.0), (0.75, -0.675, -30.0), (0.75, -0.675, -10.0), (0.803, -0.697, -30.0), (0.803, -0.697, -10.0), (0.8118, -0.7474, -29.84), (0.825, -0.75, -10.0), (0.803, -0.803, -30.0), (0.803, -0.803, -10.0), (0.75, -0.825, -30.0), (0.75, -0.825, -10.0), (0.697, -0.803, -30.0), (0.697, -0.803, -10.0), (0.675, -0.75, -30.0), (0.675, -0.75, -10.0), (0.697, -0.697, -30.0), (0.697, -0.697, -10.0), (-0.75, 0.825, -30.0), (-0.75, 0.825, -10.0), (-0.697, 0.803, -30.0), (-0.697, 0.803, -10.0), (-0.675, 0.75, -30.0), (-0.675, 0.75, -10.0), (-0.697, 0.697, -30.0), (-0.697, 0.697, -10.0), (-0.75, 0.675, -30.0), (-0.75, 0.675, -10.0), (-0.803, 0.697, -30.0), (-0.803, 0.697, -10.0), (-0.825, 0.75, -30.0), (-0.825, 0.75, -10.0), (-0.803, 0.803, -30.0), (-0.803, 0.803, -10.0), (-0.75, -0.675, -30.0), (-0.75, -0.675, -10.0), (-0.697, -0.697, -30.0), (-0.697, -0.697, -10.0), (-0.675, -0.75, -30.0), (-0.675, -0.75, -10.0), (-0.697, -0.803, -30.0), (-0.697, -0.803, -10.0), (-0.75, -0.825, -30.0), (-0.75, -0.825, -10.0), (-0.803, -0.803, -30.0), (-0.803, -0.803, -10.0), (-0.825, -0.75, -30.0), (-0.825, -0.75, -10.0), (-0.803, -0.697, -30.0), (-0.803, -0.697, -10.0), (-0.7134, -1.089, -9.668), (-0.7134, -1.089, 13.16), (-0.7134, -0.9108, -9.668), (-0.7134, -0.9108, 13.16), (0.7134, -1.089, -9.668), (0.7134, -1.089, 13.16), (0.7134, -0.9108, -9.668), (0.7134, -0.9108, 13.16)], [], [(0, 1, 3, 2), (2, 3, 7, 6), (6, 7, 5, 4), (4, 5, 1, 0), (2, 6, 4, 0), (7, 3, 1, 5), (8, 9, 11, 10), (10, 11, 13, 12), (12, 13, 15, 14), (14, 15, 17, 16), (16, 17, 19, 18), (18, 19, 21, 20), (11, 9, 23, 21, 19, 17, 15, 13), (20, 21, 23, 22), (22, 23, 9, 8), (8, 10, 12, 14, 16, 18, 20, 22), (24, 25, 27, 26), (26, 27, 29, 28), (28, 29, 31, 30), (30, 31, 33, 32), (32, 33, 35, 34), (34, 35, 37, 36), (27, 25, 39, 37, 35, 33, 31, 29), (36, 37, 39, 38), (38, 39, 25, 24), (24, 26, 28, 30, 32, 34, 36, 38), (40, 41, 43, 42), (42, 43, 45, 44), (44, 45, 47, 46), (46, 47, 49, 48), (48, 49, 51, 50), (50, 51, 53, 52), (43, 41, 55, 53, 51, 49, 47, 45), (52, 53, 55, 54), (54, 55, 41, 40), (40, 42, 44, 46, 48, 50, 52, 54), (56, 57, 59, 58), (58, 59, 61, 60), (60, 61, 63, 62), (62, 63, 65, 64), (64, 65, 67, 66), (66, 67, 69, 68), (59, 57, 71, 69, 67, 65, 63, 61), (68, 69, 71, 70), (70, 71, 57, 56), (56, 58, 60, 62, 64, 66, 68, 70), (72, 73, 75, 74), (74, 75, 79, 78), (78, 79, 77, 76), (76, 77, 73, 72), (74, 78, 76, 72), (79, 75, 73, 77)])
me_cube_004.polygons.foreach_set('use_smooth', [True] * 52)
_uv = me_cube_004.uv_layers.new(name='UVMap')
_uv.uv.foreach_set('vector', [0.375, 0.0, 0.625, 0.0, 0.625, 0.25, 0.375, 0.25, 0.375, 0.25, 0.625, 0.25, 0.625, 0.5, 0.375, 0.5, 0.375, 0.5, 0.625, 0.5, 0.625, 0.75, 0.375, 0.75, 0.375, 0.75, 0.625, 0.75, 0.625, 1.0, 0.375, 1.0, 0.125, 0.5, 0.375, 0.5, 0.375, 0.75, 0.125, 0.75, 0.625, 0.5, 0.875, 0.5, 0.875, 0.75, 0.625, 0.75, 1.0, 0.5, 1.0, 1.0, 0.875, 1.0, 0.875, 0.5, 0.875, 0.5, 0.875, 1.0, 0.75, 1.0, 0.75, 0.5, 0.75, 0.5, 0.75, 1.0, 0.625, 1.0, 0.625, 0.5, 0.625, 0.5, 0.625, 1.0, 0.5, 1.0, 0.5, 0.5, 0.5, 0.5, 0.5, 1.0, 0.375, 1.0, 0.375, 0.5, 0.375, 0.5, 0.375, 1.0, 0.25, 1.0, 0.25, 0.5, 0.4197, 0.4197, 0.25, 0.49, 0.08029, 0.4197, 0.01, 0.25, 0.08029, 0.08029, 0.25, 0.01, 0.4197, 0.08029, 0.49, 0.25, 0.25, 0.5, 0.25, 1.0, 0.125, 1.0, 0.125, 0.5, 0.125, 0.5, 0.125, 1.0, 0.0, 1.0, 0.0, 0.5, 0.75, 0.49, 0.9197, 0.4197, 0.99, 0.25, 0.9197, 0.08029, 0.75, 0.01, 0.5803, 0.08029, 0.51, 0.25, 0.5803, 0.4197, 1.0, 0.5, 1.0, 1.0, 0.875, 1.0, 0.875, 0.5, 0.875, 0.5, 0.875, 1.0, 0.75, 1.0, 0.75, 0.5, 0.75, 0.5, 0.75, 1.0, 0.625, 1.0, 0.625, 0.5, 0.625, 0.5, 0.625, 1.0, 0.5, 1.0, 0.5, 0.5, 0.5, 0.5, 0.5, 1.0, 0.375, 1.0, 0.375, 0.5, 0.375, 0.5, 0.375, 1.0, 0.25, 1.0, 0.25, 0.5, 0.4197, 0.4197, 0.25, 0.49, 0.08029, 0.4197, 0.01, 0.25, 0.08029, 0.08029, 0.25, 0.01, 0.4197, 0.08029, 0.49, 0.25, 0.25, 0.5, 0.25, 1.0, 0.125, 1.0, 0.125, 0.5, 0.125, 0.5, 0.125, 1.0, 0.0, 1.0, 0.0, 0.5, 0.75, 0.49, 0.9197, 0.4197, 0.99, 0.25, 0.9197, 0.08029, 0.75, 0.01, 0.5803, 0.08029, 0.51, 0.25, 0.5803, 0.4197, 1.0, 0.5, 1.0, 1.0, 0.875, 1.0, 0.875, 0.5, 0.875, 0.5, 0.875, 1.0, 0.75, 1.0, 0.75, 0.5, 0.75, 0.5, 0.75, 1.0, 0.625, 1.0, 0.625, 0.5, 0.625, 0.5, 0.625, 1.0, 0.5, 1.0, 0.5, 0.5, 0.5, 0.5, 0.5, 1.0, 0.375, 1.0, 0.375, 0.5, 0.375, 0.5, 0.375, 1.0, 0.25, 1.0, 0.25, 0.5, 0.4197, 0.4197, 0.25, 0.49, 0.08029, 0.4197, 0.01, 0.25, 0.08029, 0.08029, 0.25, 0.01, 0.4197, 0.08029, 0.49, 0.25, 0.25, 0.5, 0.25, 1.0, 0.125, 1.0, 0.125, 0.5, 0.125, 0.5, 0.125, 1.0, 0.0, 1.0, 0.0, 0.5, 0.75, 0.49, 0.9197, 0.4197, 0.99, 0.25, 0.9197, 0.08029, 0.75, 0.01, 0.5803, 0.08029, 0.51, 0.25, 0.5803, 0.4197, 1.0, 0.5, 1.0, 1.0, 0.875, 1.0, 0.875, 0.5, 0.875, 0.5, 0.875, 1.0, 0.75, 1.0, 0.75, 0.5, 0.75, 0.5, 0.75, 1.0, 0.625, 1.0, 0.625, 0.5, 0.625, 0.5, 0.625, 1.0, 0.5, 1.0, 0.5, 0.5, 0.5, 0.5, 0.5, 1.0, 0.375, 1.0, 0.375, 0.5, 0.375, 0.5, 0.375, 1.0, 0.25, 1.0, 0.25, 0.5, 0.4197, 0.4197, 0.25, 0.49, 0.08029, 0.4197, 0.01, 0.25, 0.08029, 0.08029, 0.25, 0.01, 0.4197, 0.08029, 0.49, 0.25, 0.25, 0.5, 0.25, 1.0, 0.125, 1.0, 0.125, 0.5, 0.125, 0.5, 0.125, 1.0, 0.0, 1.0, 0.0, 0.5, 0.75, 0.49, 0.9197, 0.4197, 0.99, 0.25, 0.9197, 0.08029, 0.75, 0.01, 0.5803, 0.08029, 0.51, 0.25, 0.5803, 0.4197, 0.375, 0.0, 0.625, 0.0, 0.625, 0.25, 0.375, 0.25, 0.375, 0.25, 0.625, 0.25, 0.625, 0.5, 0.375, 0.5, 0.375, 0.5, 0.625, 0.5, 0.625, 0.75, 0.375, 0.75, 0.375, 0.75, 0.625, 0.75, 0.625, 1.0, 0.375, 1.0, 0.125, 0.5, 0.375, 0.5, 0.375, 0.75, 0.125, 0.75, 0.625, 0.5, 0.875, 0.5, 0.875, 0.75, 0.625, 0.75])
me_cube_004.materials.append(mat_wood_material)
me_cube_004.materials.append(mat_material_001)
me_cube_004.update()
me_cube_005 = bpy.data.meshes.new('Cube.005')
me_cube_005.from_pydata([(-0.8799, -0.8344, -10.45), (-0.8907, -0.9175, -8.836), (-0.8907, 1.076, -10.57), (-0.8907, 1.076, -8.836), (0.8411, -0.9175, -10.57), (0.8411, -0.9175, -8.836), (0.8411, 1.076, -10.57), (0.8411, 1.076, -8.836), (0.75, 0.825, -30.0), (0.75, 0.825, -10.0), (0.803, 0.803, -30.0), (0.803, 0.803, -10.0), (0.825, 0.75, -30.0), (0.825, 0.75, -10.0), (0.803, 0.697, -30.0), (0.803, 0.697, -10.0), (0.75, 0.675, -30.0), (0.75, 0.675, -10.0), (0.697, 0.697, -30.0), (0.697, 0.697, -10.0), (0.675, 0.75, -30.0), (0.673, 0.7475, -10.42), (0.697, 0.803, -30.0), (0.697, 0.803, -10.0), (0.75, -0.675, -30.0), (0.75, -0.675, -10.0), (0.803, -0.697, -30.0), (0.803, -0.697, -10.0), (0.8118, -0.7474, -29.84), (0.825, -0.75, -10.0), (0.803, -0.803, -30.0), (0.803, -0.803, -10.0), (0.75, -0.825, -30.0), (0.75, -0.825, -10.0), (0.697, -0.803, -30.0), (0.697, -0.803, -10.0), (0.675, -0.75, -30.0), (0.675, -0.75, -10.0), (0.697, -0.697, -30.0), (0.697, -0.697, -10.0), (-0.75, 0.825, -30.0), (-0.75, 0.825, -10.0), (-0.697, 0.803, -30.0), (-0.697, 0.803, -10.0), (-0.675, 0.75, -30.0), (-0.675, 0.75, -10.0), (-0.697, 0.697, -30.0), (-0.697, 0.697, -10.0), (-0.75, 0.675, -30.0), (-0.75, 0.675, -10.0), (-0.803, 0.697, -30.0), (-0.803, 0.697, -10.0), (-0.825, 0.75, -30.0), (-0.825, 0.75, -10.0), (-0.803, 0.803, -30.0), (-0.803, 0.803, -10.0), (-0.75, -0.675, -30.0), (-0.75, -0.675, -10.0), (-0.697, -0.697, -30.0), (-0.697, -0.697, -10.0), (-0.675, -0.75, -30.0), (-0.675, -0.75, -10.0), (-0.697, -0.803, -30.0), (-0.697, -0.803, -10.0), (-0.75, -0.825, -30.0), (-0.75, -0.825, -10.0), (-0.803, -0.803, -30.0), (-0.803, -0.803, -10.0), (-0.825, -0.75, -30.0), (-0.825, -0.75, -10.0), (-0.803, -0.697, -30.0), (-0.803, -0.697, -10.0), (-0.7134, -1.089, -9.668), (-0.7134, -1.089, 13.16), (-0.7134, -0.9108, -9.668), (-0.7134, -0.9108, 13.16), (0.7134, -1.089, -9.668), (0.7134, -1.089, 13.16), (0.7134, -0.9108, -9.668), (0.7134, -0.9108, 13.16)], [], [(0, 1, 3, 2), (2, 3, 7, 6), (6, 7, 5, 4), (4, 5, 1, 0), (2, 6, 4, 0), (7, 3, 1, 5), (8, 9, 11, 10), (10, 11, 13, 12), (12, 13, 15, 14), (14, 15, 17, 16), (16, 17, 19, 18), (18, 19, 21, 20), (11, 9, 23, 21, 19, 17, 15, 13), (20, 21, 23, 22), (22, 23, 9, 8), (8, 10, 12, 14, 16, 18, 20, 22), (24, 25, 27, 26), (26, 27, 29, 28), (28, 29, 31, 30), (30, 31, 33, 32), (32, 33, 35, 34), (34, 35, 37, 36), (27, 25, 39, 37, 35, 33, 31, 29), (36, 37, 39, 38), (38, 39, 25, 24), (24, 26, 28, 30, 32, 34, 36, 38), (40, 41, 43, 42), (42, 43, 45, 44), (44, 45, 47, 46), (46, 47, 49, 48), (48, 49, 51, 50), (50, 51, 53, 52), (43, 41, 55, 53, 51, 49, 47, 45), (52, 53, 55, 54), (54, 55, 41, 40), (40, 42, 44, 46, 48, 50, 52, 54), (56, 57, 59, 58), (58, 59, 61, 60), (60, 61, 63, 62), (62, 63, 65, 64), (64, 65, 67, 66), (66, 67, 69, 68), (59, 57, 71, 69, 67, 65, 63, 61), (68, 69, 71, 70), (70, 71, 57, 56), (56, 58, 60, 62, 64, 66, 68, 70), (72, 73, 75, 74), (74, 75, 79, 78), (78, 79, 77, 76), (76, 77, 73, 72), (74, 78, 76, 72), (79, 75, 73, 77)])
me_cube_005.polygons.foreach_set('use_smooth', [True] * 52)
_uv = me_cube_005.uv_layers.new(name='UVMap')
_uv.uv.foreach_set('vector', [0.375, 0.0, 0.625, 0.0, 0.625, 0.25, 0.375, 0.25, 0.375, 0.25, 0.625, 0.25, 0.625, 0.5, 0.375, 0.5, 0.375, 0.5, 0.625, 0.5, 0.625, 0.75, 0.375, 0.75, 0.375, 0.75, 0.625, 0.75, 0.625, 1.0, 0.375, 1.0, 0.125, 0.5, 0.375, 0.5, 0.375, 0.75, 0.125, 0.75, 0.625, 0.5, 0.875, 0.5, 0.875, 0.75, 0.625, 0.75, 1.0, 0.5, 1.0, 1.0, 0.875, 1.0, 0.875, 0.5, 0.875, 0.5, 0.875, 1.0, 0.75, 1.0, 0.75, 0.5, 0.75, 0.5, 0.75, 1.0, 0.625, 1.0, 0.625, 0.5, 0.625, 0.5, 0.625, 1.0, 0.5, 1.0, 0.5, 0.5, 0.5, 0.5, 0.5, 1.0, 0.375, 1.0, 0.375, 0.5, 0.375, 0.5, 0.375, 1.0, 0.25, 1.0, 0.25, 0.5, 0.4197, 0.4197, 0.25, 0.49, 0.08029, 0.4197, 0.01, 0.25, 0.08029, 0.08029, 0.25, 0.01, 0.4197, 0.08029, 0.49, 0.25, 0.25, 0.5, 0.25, 1.0, 0.125, 1.0, 0.125, 0.5, 0.125, 0.5, 0.125, 1.0, 0.0, 1.0, 0.0, 0.5, 0.75, 0.49, 0.9197, 0.4197, 0.99, 0.25, 0.9197, 0.08029, 0.75, 0.01, 0.5803, 0.08029, 0.51, 0.25, 0.5803, 0.4197, 1.0, 0.5, 1.0, 1.0, 0.875, 1.0, 0.875, 0.5, 0.875, 0.5, 0.875, 1.0, 0.75, 1.0, 0.75, 0.5, 0.75, 0.5, 0.75, 1.0, 0.625, 1.0, 0.625, 0.5, 0.625, 0.5, 0.625, 1.0, 0.5, 1.0, 0.5, 0.5, 0.5, 0.5, 0.5, 1.0, 0.375, 1.0, 0.375, 0.5, 0.375, 0.5, 0.375, 1.0, 0.25, 1.0, 0.25, 0.5, 0.4197, 0.4197, 0.25, 0.49, 0.08029, 0.4197, 0.01, 0.25, 0.08029, 0.08029, 0.25, 0.01, 0.4197, 0.08029, 0.49, 0.25, 0.25, 0.5, 0.25, 1.0, 0.125, 1.0, 0.125, 0.5, 0.125, 0.5, 0.125, 1.0, 0.0, 1.0, 0.0, 0.5, 0.75, 0.49, 0.9197, 0.4197, 0.99, 0.25, 0.9197, 0.08029, 0.75, 0.01, 0.5803, 0.08029, 0.51, 0.25, 0.5803, 0.4197, 1.0, 0.5, 1.0, 1.0, 0.875, 1.0, 0.875, 0.5, 0.875, 0.5, 0.875, 1.0, 0.75, 1.0, 0.75, 0.5, 0.75, 0.5, 0.75, 1.0, 0.625, 1.0, 0.625, 0.5, 0.625, 0.5, 0.625, 1.0, 0.5, 1.0, 0.5, 0.5, 0.5, 0.5, 0.5, 1.0, 0.375, 1.0, 0.375, 0.5, 0.375, 0.5, 0.375, 1.0, 0.25, 1.0, 0.25, 0.5, 0.4197, 0.4197, 0.25, 0.49, 0.08029, 0.4197, 0.01, 0.25, 0.08029, 0.08029, 0.25, 0.01, 0.4197, 0.08029, 0.49, 0.25, 0.25, 0.5, 0.25, 1.0, 0.125, 1.0, 0.125, 0.5, 0.125, 0.5, 0.125, 1.0, 0.0, 1.0, 0.0, 0.5, 0.75, 0.49, 0.9197, 0.4197, 0.99, 0.25, 0.9197, 0.08029, 0.75, 0.01, 0.5803, 0.08029, 0.51, 0.25, 0.5803, 0.4197, 1.0, 0.5, 1.0, 1.0, 0.875, 1.0, 0.875, 0.5, 0.875, 0.5, 0.875, 1.0, 0.75, 1.0, 0.75, 0.5, 0.75, 0.5, 0.75, 1.0, 0.625, 1.0, 0.625, 0.5, 0.625, 0.5, 0.625, 1.0, 0.5, 1.0, 0.5, 0.5, 0.5, 0.5, 0.5, 1.0, 0.375, 1.0, 0.375, 0.5, 0.375, 0.5, 0.375, 1.0, 0.25, 1.0, 0.25, 0.5, 0.4197, 0.4197, 0.25, 0.49, 0.08029, 0.4197, 0.01, 0.25, 0.08029, 0.08029, 0.25, 0.01, 0.4197, 0.08029, 0.49, 0.25, 0.25, 0.5, 0.25, 1.0, 0.125, 1.0, 0.125, 0.5, 0.125, 0.5, 0.125, 1.0, 0.0, 1.0, 0.0, 0.5, 0.75, 0.49, 0.9197, 0.4197, 0.99, 0.25, 0.9197, 0.08029, 0.75, 0.01, 0.5803, 0.08029, 0.51, 0.25, 0.5803, 0.4197, 0.375, 0.0, 0.625, 0.0, 0.625, 0.25, 0.375, 0.25, 0.375, 0.25, 0.625, 0.25, 0.625, 0.5, 0.375, 0.5, 0.375, 0.5, 0.625, 0.5, 0.625, 0.75, 0.375, 0.75, 0.375, 0.75, 0.625, 0.75, 0.625, 1.0, 0.375, 1.0, 0.125, 0.5, 0.375, 0.5, 0.375, 0.75, 0.125, 0.75, 0.625, 0.5, 0.875, 0.5, 0.875, 0.75, 0.625, 0.75])
me_cube_005.materials.append(mat_wood_material)
me_cube_005.update()

# ---- objects
ob_chair = bpy.data.objects.new('Chair', me_cube_001)
ob_table = bpy.data.objects.new('Table', me_cylinder_004)
ob_sun = bpy.data.objects.new('Sun', light_sun)
ob_camera = bpy.data.objects.new('Camera', cam_camera_001)
ob_chair_001 = bpy.data.objects.new('Chair.001', me_cube_003)
ob_chair_002 = bpy.data.objects.new('Chair.002', me_cube_004)
ob_chair_003 = bpy.data.objects.new('Chair.003', me_cube_005)

# ---- transforms, parenting, visibility, modifiers, constraints
ob_chair.location = (2.86, 1.409, 0.5827)
ob_chair.rotation_euler = (0.0, -0.0, 1.932)
ob_chair.scale = (1.16, 0.731, 0.09475)
ob_table.location = (-0.1232, 0.2802, 0.5827)
ob_table.rotation_euler = (0.0, -0.0, 0.3616)
ob_table.scale = (3.213, 3.164, 1.464)
ob_sun.location = (5.0, 5.0, 10.0)
ob_camera.location = (8.587, -7.795, 5.453)
ob_camera.rotation_euler = (1.1, 0.0, 0.8)
ob_chair_001.location = (0.9623, -2.497, 0.5827)
ob_chair_001.rotation_euler = (0.0, -0.0, 0.3616)
ob_chair_001.scale = (1.16, 0.731, 0.09475)
ob_chair_002.location = (-3.049, -0.7677, 0.5827)
ob_chair_002.rotation_euler = (0.0, -0.0, 5.074)
ob_chair_002.scale = (1.16, 0.731, 0.09475)
ob_chair_003.location = (-1.124, 3.098, 0.5827)
ob_chair_003.rotation_euler = (0.0, 0.0, 3.503)
ob_chair_003.scale = (1.16, 0.731, 0.09475)

# ---- collection membership
col_collection.objects.link(ob_chair)
col_collection.objects.link(ob_table)
col_collection.objects.link(ob_sun)
col_collection.objects.link(ob_camera)
col_collection.objects.link(ob_chair_001)
col_collection.objects.link(ob_chair_002)
col_collection.objects.link(ob_chair_003)

# ---- scene / render settings (as saved in the file)
scene.camera = ob_camera
scene.frame_start = 1; scene.frame_end = 250; scene.frame_set(1)
scene.render.engine = 'BLENDER_EEVEE_NEXT'
bpy.context.view_layer.update()
